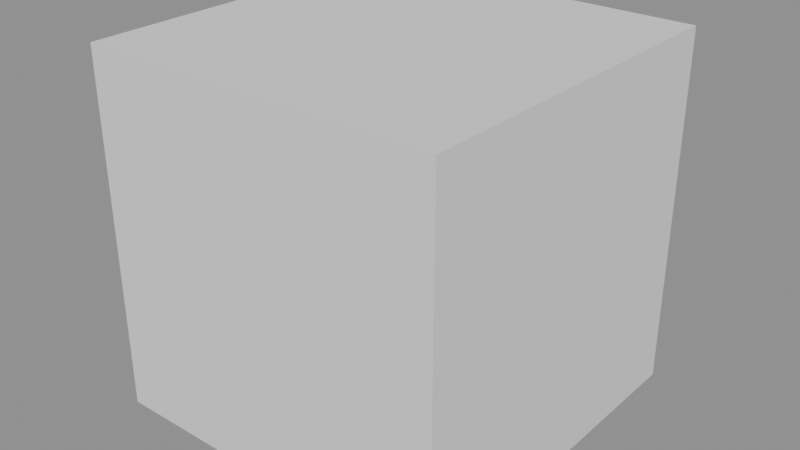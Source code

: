 # Source: 01_cube_gradient.blend  (saved by Blender 5.2.45; exported with 4.5.12 LTS)
import bpy
from mathutils import Matrix  # noqa: F401  (used for matrix-valued properties, if any)

bpy.ops.wm.read_factory_settings(use_empty=True)
scene = bpy.context.scene
scene.name = 'Scene'

# ---- meshes
me_cube = bpy.data.meshes.new('Cube')
me_cube.from_pydata([(-5.0, -5.0, -5.0), (-5.0, -5.0, 5.0), (-5.0, 5.0, -5.0), (-5.0, 5.0, 5.0), (5.0, -5.0, -5.0), (5.0, -5.0, 5.0), (5.0, 5.0, -5.0), (5.0, 5.0, 5.0)], [], [(0, 1, 3, 2), (2, 3, 7, 6), (6, 7, 5, 4), (4, 5, 1, 0), (2, 6, 4, 0), (7, 3, 1, 5)])
_uv = me_cube.uv_layers.new(name='UVMap')
_uv.uv.foreach_set('vector', [0.375, 0.0, 0.625, 0.0, 0.625, 0.25, 0.375, 0.25, 0.375, 0.25, 0.625, 0.25, 0.625, 0.5, 0.375, 0.5, 0.375, 0.5, 0.625, 0.5, 0.625, 0.75, 0.375, 0.75, 0.375, 0.75, 0.625, 0.75, 0.625, 1.0, 0.375, 1.0, 0.125, 0.5, 0.375, 0.5, 0.375, 0.75, 0.125, 0.75, 0.625, 0.5, 0.875, 0.5, 0.875, 0.75, 0.625, 0.75])
_ca = me_cube.color_attributes.new('Col', 'FLOAT_COLOR', 'POINT')
_ca.data.foreach_set('color', [0.15, 0.15, 0.15, 1.0, 0.9, 0.9, 0.9, 1.0, 0.15, 0.15, 0.15, 1.0, 0.9, 0.9, 0.9, 1.0, 0.15, 0.15, 0.15, 1.0, 0.9, 0.9, 0.9, 1.0, 0.15, 0.15, 0.15, 1.0, 0.9, 0.9, 0.9, 1.0])
me_cube.update()

# ---- objects
ob_gradientcube = bpy.data.objects.new('GradientCube', me_cube)

# ---- transforms, parenting, visibility, modifiers, constraints
ob_gradientcube.location = (0.0, 0.0, 5.0)

# ---- collection membership
scene.collection.objects.link(ob_gradientcube)

# ---- scene / render settings (as saved in the file)
scene.frame_start = 1; scene.frame_end = 250; scene.frame_set(1)
scene.render.engine = 'BLENDER_EEVEE_NEXT'
scene.render.bake_bias = 0.0
scene.render.bake_samples = 0
scene.render.compositor_device = 'GPU'
scene.eevee.use_volume_custom_range = False
scene.eevee.fast_gi_thickness_near = 0.1
scene.eevee.fast_gi_thickness_far = 0.0
scene.eevee.ray_tracing_options.screen_trace_thickness = 0.1
bpy.context.view_layer.update()

# ---- added for rendering (the .blend has no active camera and no usable light): camera, sun + grey world if the file has none
cam_auto = bpy.data.cameras.new('AutoCamera')
cam_auto.lens = 50.0
cam_auto.sensor_width = 36.0
cam_auto.clip_end = 1000.0
ob_auto_camera = bpy.data.objects.new('AutoCamera', cam_auto)
scene.collection.objects.link(ob_auto_camera)
ob_auto_camera.location = (16.0254, -19.2304, 17.8203)
ob_auto_camera.rotation_euler = (1.09748, -7.21219e-08, 0.694738)
scene.camera = ob_auto_camera
light_auto_sun = bpy.data.lights.new('AutoSun', 'SUN')
light_auto_sun.energy = 3.0
light_auto_sun.angle = 0.0523599
ob_auto_sun = bpy.data.objects.new('AutoSun', light_auto_sun)
scene.collection.objects.link(ob_auto_sun)
ob_auto_sun.rotation_euler = (0.872665, 0.174533, 0.523599)
if scene.world is None:
    world_auto = bpy.data.worlds.new('AutoWorld')
    world_auto.color = (0.3, 0.3, 0.3)
    scene.world = world_auto
bpy.context.view_layer.update()
